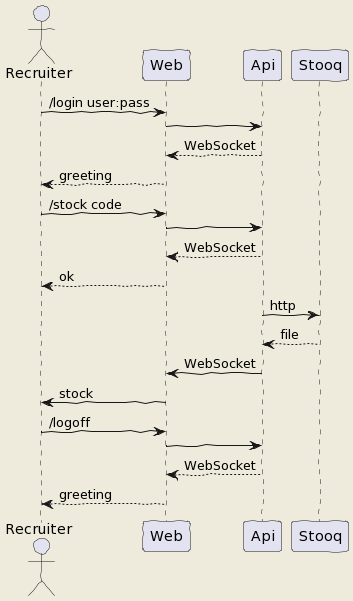

The diagram above was rendered by PlantUML. Its source (embedded in the PNG):
@startuml
skinparam backgroundColor #EEEBDC
    skinparam handwritten true
    actor Recruiter
    Recruiter -> Web: /login user:pass
    Web -> Api:
    Api --> Web: WebSocket
    Web --> Recruiter: greeting
    Recruiter -> Web: /stock code
    Web -> Api:
    Api --> Web: WebSocket
    Web --> Recruiter: ok
    Api -> Stooq: http
    Stooq --> Api: file
    Api -> Web: WebSocket
    Web -> Recruiter: stock
    Recruiter -> Web: /logoff
    Web -> Api:
    Api --> Web: WebSocket
    Web --> Recruiter: greeting
@enduml